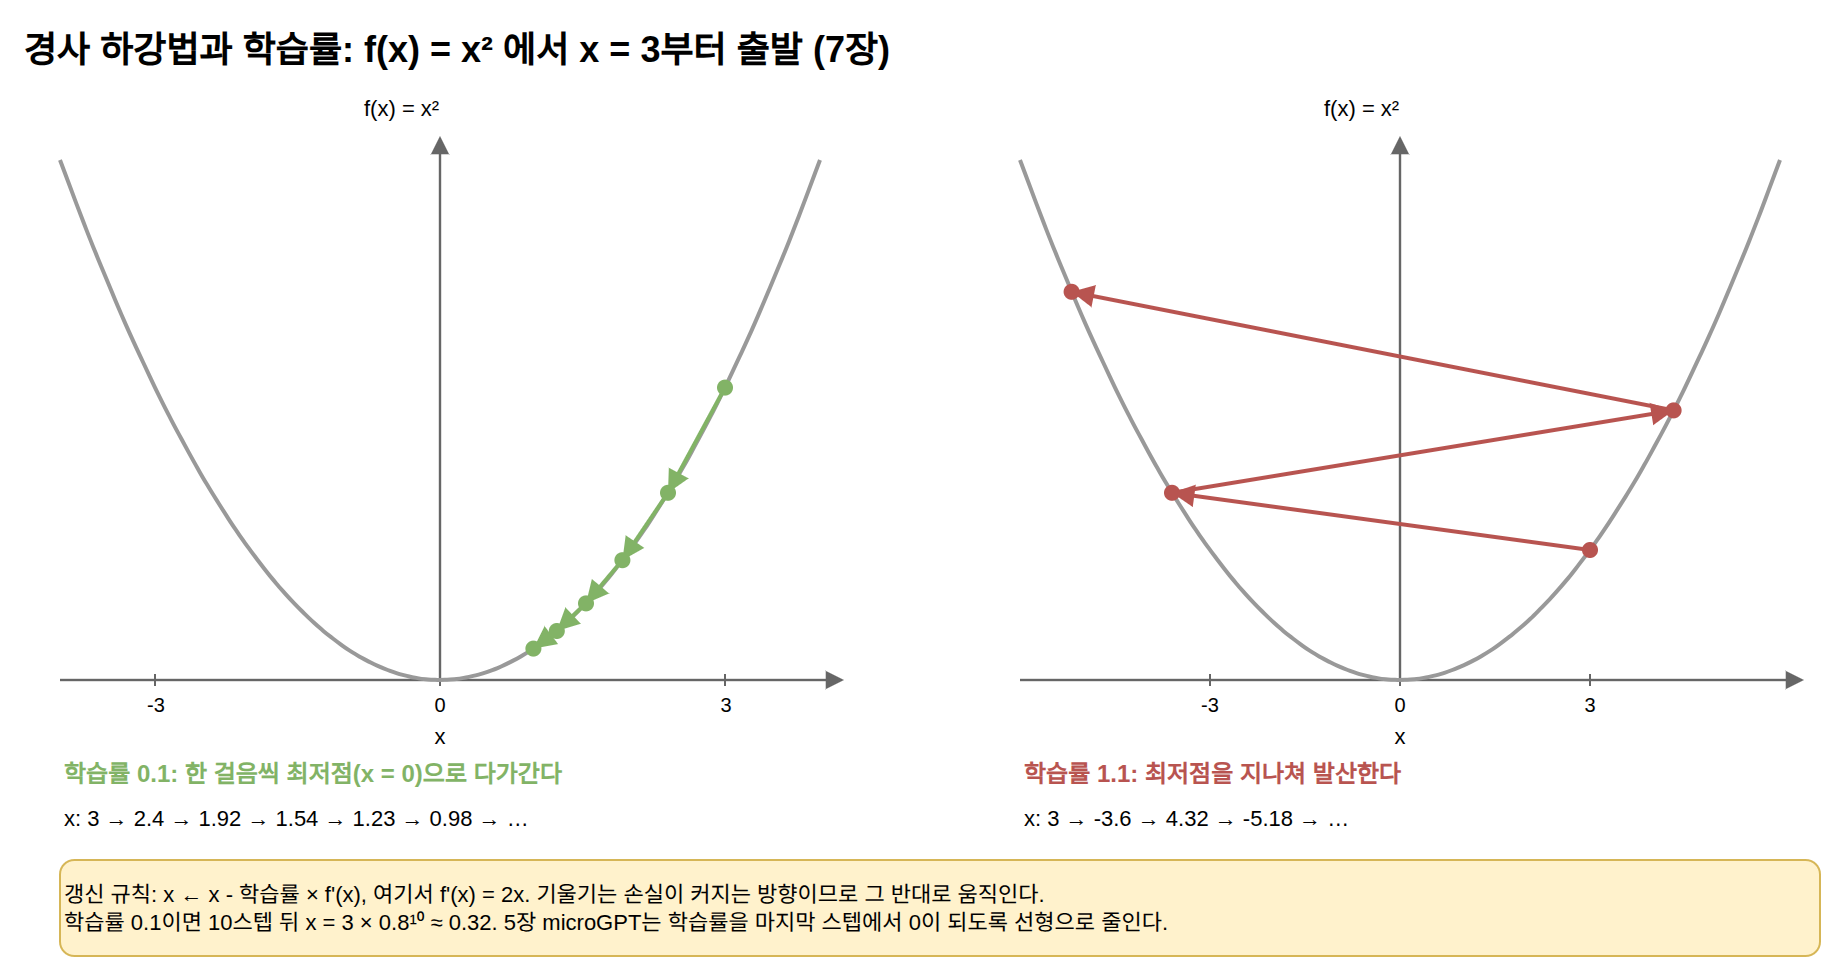

The diagram above was exported from draw.io. Its source (the exported page's mxGraphModel, read from the mxfile embedded in the PNG):
<mxGraphModel dx="1200" dy="800" grid="1" gridSize="10" guides="1" tooltips="1" connect="1" arrows="1" fold="1" page="1" pageScale="1" pageWidth="1000" pageHeight="470" math="0" shadow="0">
  <root>
    <mxCell id="0" />
    <mxCell id="1" parent="0" />
    <mxCell id="c1" value="경사 하강법과 학습률: f(x) = x² 에서 x = 3부터 출발 (7장)" style="text;html=1;fontSize=18;fontStyle=1;align=left;verticalAlign=middle;" vertex="1" parent="1">
      <mxGeometry x="40.0" y="20.0" width="900.0" height="30.0" as="geometry" />
    </mxCell>
    <mxCell id="c2" value="" style="edgeStyle=none;html=1;strokeColor=#666666;strokeWidth=1.2;endArrow=block;endFill=1;" edge="1" parent="1">
      <mxGeometry relative="1" as="geometry">
        <mxPoint x="60.0" y="350.0" as="sourcePoint" />
        <mxPoint x="452.0" y="350.0" as="targetPoint" />
        <Array as="points" />
      </mxGeometry>
    </mxCell>
    <mxCell id="c3" value="" style="edgeStyle=none;html=1;strokeColor=#666666;strokeWidth=1.2;endArrow=block;endFill=1;" edge="1" parent="1">
      <mxGeometry relative="1" as="geometry">
        <mxPoint x="250.0" y="350.0" as="sourcePoint" />
        <mxPoint x="250.0" y="78.0" as="targetPoint" />
        <Array as="points" />
      </mxGeometry>
    </mxCell>
    <mxCell id="c4" value="x" style="text;html=1;fontSize=11;align=center;verticalAlign=middle;whiteSpace=wrap;" vertex="1" parent="1">
      <mxGeometry x="100.0" y="368.0" width="300.0" height="20.0" as="geometry" />
    </mxCell>
    <mxCell id="c5" value="f(x) = x²" style="text;html=1;fontSize=11;align=left;verticalAlign=middle;whiteSpace=wrap;" vertex="1" parent="1">
      <mxGeometry x="210.0" y="54.0" width="240.0" height="20.0" as="geometry" />
    </mxCell>
    <mxCell id="c6" value="" style="edgeStyle=none;html=1;strokeColor=#666666;strokeWidth=1;endArrow=none;" edge="1" parent="1">
      <mxGeometry relative="1" as="geometry">
        <mxPoint x="107.5" y="347.0" as="sourcePoint" />
        <mxPoint x="107.5" y="353.0" as="targetPoint" />
        <Array as="points" />
      </mxGeometry>
    </mxCell>
    <mxCell id="c7" value="-3" style="text;html=1;fontSize=10;align=center;verticalAlign=middle;whiteSpace=wrap;" vertex="1" parent="1">
      <mxGeometry x="77.5" y="354.0" width="60.0" height="16.0" as="geometry" />
    </mxCell>
    <mxCell id="c8" value="" style="edgeStyle=none;html=1;strokeColor=#666666;strokeWidth=1;endArrow=none;" edge="1" parent="1">
      <mxGeometry relative="1" as="geometry">
        <mxPoint x="250.0" y="347.0" as="sourcePoint" />
        <mxPoint x="250.0" y="353.0" as="targetPoint" />
        <Array as="points" />
      </mxGeometry>
    </mxCell>
    <mxCell id="c9" value="0" style="text;html=1;fontSize=10;align=center;verticalAlign=middle;whiteSpace=wrap;" vertex="1" parent="1">
      <mxGeometry x="220.0" y="354.0" width="60.0" height="16.0" as="geometry" />
    </mxCell>
    <mxCell id="c10" value="" style="edgeStyle=none;html=1;strokeColor=#666666;strokeWidth=1;endArrow=none;" edge="1" parent="1">
      <mxGeometry relative="1" as="geometry">
        <mxPoint x="392.5" y="347.0" as="sourcePoint" />
        <mxPoint x="392.5" y="353.0" as="targetPoint" />
        <Array as="points" />
      </mxGeometry>
    </mxCell>
    <mxCell id="c11" value="3" style="text;html=1;fontSize=10;align=center;verticalAlign=middle;whiteSpace=wrap;" vertex="1" parent="1">
      <mxGeometry x="362.5" y="354.0" width="60.0" height="16.0" as="geometry" />
    </mxCell>
    <mxCell id="c12" value="" style="edgeStyle=none;html=1;strokeColor=#999999;strokeWidth=2;endArrow=none;" edge="1" parent="1">
      <mxGeometry relative="1" as="geometry">
        <mxPoint x="60.0" y="90.0" as="sourcePoint" />
        <mxPoint x="440.0" y="90.0" as="targetPoint" />
        <Array as="points">
          <mxPoint x="64.8" y="102.8" />
          <mxPoint x="69.5" y="115.3" />
          <mxPoint x="74.2" y="127.5" />
          <mxPoint x="79.0" y="139.4" />
          <mxPoint x="83.8" y="150.9" />
          <mxPoint x="88.5" y="162.2" />
          <mxPoint x="93.2" y="173.0" />
          <mxPoint x="98.0" y="183.6" />
          <mxPoint x="102.8" y="193.8" />
          <mxPoint x="107.5" y="203.8" />
          <mxPoint x="112.2" y="213.3" />
          <mxPoint x="117.0" y="222.6" />
          <mxPoint x="121.8" y="231.5" />
          <mxPoint x="126.5" y="240.1" />
          <mxPoint x="131.2" y="248.4" />
          <mxPoint x="136.0" y="256.4" />
          <mxPoint x="140.8" y="264.0" />
          <mxPoint x="145.5" y="271.4" />
          <mxPoint x="150.2" y="278.3" />
          <mxPoint x="155.0" y="285.0" />
          <mxPoint x="159.8" y="291.3" />
          <mxPoint x="164.5" y="297.4" />
          <mxPoint x="169.2" y="303.0" />
          <mxPoint x="174.0" y="308.4" />
          <mxPoint x="178.8" y="313.4" />
          <mxPoint x="183.5" y="318.1" />
          <mxPoint x="188.2" y="322.5" />
          <mxPoint x="193.0" y="326.6" />
          <mxPoint x="197.8" y="330.3" />
          <mxPoint x="202.5" y="333.8" />
          <mxPoint x="207.2" y="336.8" />
          <mxPoint x="212.0" y="339.6" />
          <mxPoint x="216.8" y="342.0" />
          <mxPoint x="221.5" y="344.1" />
          <mxPoint x="226.2" y="345.9" />
          <mxPoint x="231.0" y="347.4" />
          <mxPoint x="235.8" y="348.5" />
          <mxPoint x="240.5" y="349.4" />
          <mxPoint x="245.2" y="349.8" />
          <mxPoint x="250.0" y="350.0" />
          <mxPoint x="254.7" y="349.8" />
          <mxPoint x="259.5" y="349.4" />
          <mxPoint x="264.2" y="348.5" />
          <mxPoint x="269.0" y="347.4" />
          <mxPoint x="273.8" y="345.9" />
          <mxPoint x="278.5" y="344.2" />
          <mxPoint x="283.2" y="342.0" />
          <mxPoint x="288.0" y="339.6" />
          <mxPoint x="292.8" y="336.8" />
          <mxPoint x="297.5" y="333.8" />
          <mxPoint x="302.2" y="330.3" />
          <mxPoint x="307.0" y="326.6" />
          <mxPoint x="311.8" y="322.5" />
          <mxPoint x="316.5" y="318.1" />
          <mxPoint x="321.2" y="313.4" />
          <mxPoint x="326.0" y="308.4" />
          <mxPoint x="330.8" y="303.0" />
          <mxPoint x="335.5" y="297.4" />
          <mxPoint x="340.2" y="291.3" />
          <mxPoint x="345.0" y="285.0" />
          <mxPoint x="349.8" y="278.3" />
          <mxPoint x="354.5" y="271.4" />
          <mxPoint x="359.2" y="264.0" />
          <mxPoint x="364.0" y="256.4" />
          <mxPoint x="368.8" y="248.4" />
          <mxPoint x="373.5" y="240.2" />
          <mxPoint x="378.2" y="231.5" />
          <mxPoint x="383.0" y="222.6" />
          <mxPoint x="387.8" y="213.3" />
          <mxPoint x="392.5" y="203.8" />
          <mxPoint x="397.2" y="193.8" />
          <mxPoint x="402.0" y="183.6" />
          <mxPoint x="406.8" y="173.0" />
          <mxPoint x="411.5" y="162.1" />
          <mxPoint x="416.2" y="150.9" />
          <mxPoint x="421.0" y="139.4" />
          <mxPoint x="425.8" y="127.5" />
          <mxPoint x="430.5" y="115.3" />
          <mxPoint x="435.2" y="102.8" />
        </Array>
      </mxGeometry>
    </mxCell>
    <mxCell id="c13" value="" style="edgeStyle=none;html=1;strokeColor=#82b366;strokeWidth=2;endArrow=block;endFill=1;" edge="1" parent="1">
      <mxGeometry relative="1" as="geometry">
        <mxPoint x="392.5" y="203.8" as="sourcePoint" />
        <mxPoint x="364.0" y="256.4" as="targetPoint" />
        <Array as="points" />
      </mxGeometry>
    </mxCell>
    <mxCell id="c14" value="" style="edgeStyle=none;html=1;strokeColor=#82b366;strokeWidth=2;endArrow=block;endFill=1;" edge="1" parent="1">
      <mxGeometry relative="1" as="geometry">
        <mxPoint x="364.0" y="256.4" as="sourcePoint" />
        <mxPoint x="341.2" y="290.1" as="targetPoint" />
        <Array as="points" />
      </mxGeometry>
    </mxCell>
    <mxCell id="c15" value="" style="edgeStyle=none;html=1;strokeColor=#82b366;strokeWidth=2;endArrow=block;endFill=1;" edge="1" parent="1">
      <mxGeometry relative="1" as="geometry">
        <mxPoint x="341.2" y="290.1" as="sourcePoint" />
        <mxPoint x="323.0" y="311.7" as="targetPoint" />
        <Array as="points" />
      </mxGeometry>
    </mxCell>
    <mxCell id="c16" value="" style="edgeStyle=none;html=1;strokeColor=#82b366;strokeWidth=2;endArrow=block;endFill=1;" edge="1" parent="1">
      <mxGeometry relative="1" as="geometry">
        <mxPoint x="323.0" y="311.7" as="sourcePoint" />
        <mxPoint x="308.4" y="325.5" as="targetPoint" />
        <Array as="points" />
      </mxGeometry>
    </mxCell>
    <mxCell id="c17" value="" style="edgeStyle=none;html=1;strokeColor=#82b366;strokeWidth=2;endArrow=block;endFill=1;" edge="1" parent="1">
      <mxGeometry relative="1" as="geometry">
        <mxPoint x="308.4" y="325.5" as="sourcePoint" />
        <mxPoint x="296.7" y="334.3" as="targetPoint" />
        <Array as="points" />
      </mxGeometry>
    </mxCell>
    <mxCell id="c18" value="" style="ellipse;fillColor=#82b366;strokeColor=none;" vertex="1" parent="1">
      <mxGeometry x="388.5" y="199.8" width="8.0" height="8.0" as="geometry" />
    </mxCell>
    <mxCell id="c19" value="" style="ellipse;fillColor=#82b366;strokeColor=none;" vertex="1" parent="1">
      <mxGeometry x="360.0" y="252.4" width="8.0" height="8.0" as="geometry" />
    </mxCell>
    <mxCell id="c20" value="" style="ellipse;fillColor=#82b366;strokeColor=none;" vertex="1" parent="1">
      <mxGeometry x="337.2" y="286.1" width="8.0" height="8.0" as="geometry" />
    </mxCell>
    <mxCell id="c21" value="" style="ellipse;fillColor=#82b366;strokeColor=none;" vertex="1" parent="1">
      <mxGeometry x="319.0" y="307.7" width="8.0" height="8.0" as="geometry" />
    </mxCell>
    <mxCell id="c22" value="" style="ellipse;fillColor=#82b366;strokeColor=none;" vertex="1" parent="1">
      <mxGeometry x="304.4" y="321.5" width="8.0" height="8.0" as="geometry" />
    </mxCell>
    <mxCell id="c23" value="" style="ellipse;fillColor=#82b366;strokeColor=none;" vertex="1" parent="1">
      <mxGeometry x="292.7" y="330.3" width="8.0" height="8.0" as="geometry" />
    </mxCell>
    <mxCell id="c24" value="학습률 0.1: 한 걸음씩 최저점(x = 0)으로 다가간다" style="text;html=1;fontSize=12;align=left;verticalAlign=middle;whiteSpace=wrap;fontStyle=1;fontColor=#82b366;" vertex="1" parent="1">
      <mxGeometry x="60.0" y="385.0" width="400.0" height="24.0" as="geometry" />
    </mxCell>
    <mxCell id="c25" value="x: 3 → 2.4 → 1.92 → 1.54 → 1.23 → 0.98 → …" style="text;html=1;fontSize=11;align=left;verticalAlign=middle;whiteSpace=wrap;" vertex="1" parent="1">
      <mxGeometry x="60.0" y="408.0" width="400.0" height="22.0" as="geometry" />
    </mxCell>
    <mxCell id="c26" value="" style="edgeStyle=none;html=1;strokeColor=#666666;strokeWidth=1.2;endArrow=block;endFill=1;" edge="1" parent="1">
      <mxGeometry relative="1" as="geometry">
        <mxPoint x="540.0" y="350.0" as="sourcePoint" />
        <mxPoint x="932.0" y="350.0" as="targetPoint" />
        <Array as="points" />
      </mxGeometry>
    </mxCell>
    <mxCell id="c27" value="" style="edgeStyle=none;html=1;strokeColor=#666666;strokeWidth=1.2;endArrow=block;endFill=1;" edge="1" parent="1">
      <mxGeometry relative="1" as="geometry">
        <mxPoint x="730.0" y="350.0" as="sourcePoint" />
        <mxPoint x="730.0" y="78.0" as="targetPoint" />
        <Array as="points" />
      </mxGeometry>
    </mxCell>
    <mxCell id="c28" value="x" style="text;html=1;fontSize=11;align=center;verticalAlign=middle;whiteSpace=wrap;" vertex="1" parent="1">
      <mxGeometry x="580.0" y="368.0" width="300.0" height="20.0" as="geometry" />
    </mxCell>
    <mxCell id="c29" value="f(x) = x²" style="text;html=1;fontSize=11;align=left;verticalAlign=middle;whiteSpace=wrap;" vertex="1" parent="1">
      <mxGeometry x="690.0" y="54.0" width="240.0" height="20.0" as="geometry" />
    </mxCell>
    <mxCell id="c30" value="" style="edgeStyle=none;html=1;strokeColor=#666666;strokeWidth=1;endArrow=none;" edge="1" parent="1">
      <mxGeometry relative="1" as="geometry">
        <mxPoint x="635.0" y="347.0" as="sourcePoint" />
        <mxPoint x="635.0" y="353.0" as="targetPoint" />
        <Array as="points" />
      </mxGeometry>
    </mxCell>
    <mxCell id="c31" value="-3" style="text;html=1;fontSize=10;align=center;verticalAlign=middle;whiteSpace=wrap;" vertex="1" parent="1">
      <mxGeometry x="605.0" y="354.0" width="60.0" height="16.0" as="geometry" />
    </mxCell>
    <mxCell id="c32" value="" style="edgeStyle=none;html=1;strokeColor=#666666;strokeWidth=1;endArrow=none;" edge="1" parent="1">
      <mxGeometry relative="1" as="geometry">
        <mxPoint x="730.0" y="347.0" as="sourcePoint" />
        <mxPoint x="730.0" y="353.0" as="targetPoint" />
        <Array as="points" />
      </mxGeometry>
    </mxCell>
    <mxCell id="c33" value="0" style="text;html=1;fontSize=10;align=center;verticalAlign=middle;whiteSpace=wrap;" vertex="1" parent="1">
      <mxGeometry x="700.0" y="354.0" width="60.0" height="16.0" as="geometry" />
    </mxCell>
    <mxCell id="c34" value="" style="edgeStyle=none;html=1;strokeColor=#666666;strokeWidth=1;endArrow=none;" edge="1" parent="1">
      <mxGeometry relative="1" as="geometry">
        <mxPoint x="825.0" y="347.0" as="sourcePoint" />
        <mxPoint x="825.0" y="353.0" as="targetPoint" />
        <Array as="points" />
      </mxGeometry>
    </mxCell>
    <mxCell id="c35" value="3" style="text;html=1;fontSize=10;align=center;verticalAlign=middle;whiteSpace=wrap;" vertex="1" parent="1">
      <mxGeometry x="795.0" y="354.0" width="60.0" height="16.0" as="geometry" />
    </mxCell>
    <mxCell id="c36" value="" style="edgeStyle=none;html=1;strokeColor=#999999;strokeWidth=2;endArrow=none;" edge="1" parent="1">
      <mxGeometry relative="1" as="geometry">
        <mxPoint x="540.0" y="90.0" as="sourcePoint" />
        <mxPoint x="920.0" y="90.0" as="targetPoint" />
        <Array as="points">
          <mxPoint x="544.8" y="102.8" />
          <mxPoint x="549.5" y="115.3" />
          <mxPoint x="554.2" y="127.5" />
          <mxPoint x="559.0" y="139.4" />
          <mxPoint x="563.8" y="150.9" />
          <mxPoint x="568.5" y="162.2" />
          <mxPoint x="573.2" y="173.0" />
          <mxPoint x="578.0" y="183.6" />
          <mxPoint x="582.8" y="193.8" />
          <mxPoint x="587.5" y="203.8" />
          <mxPoint x="592.2" y="213.3" />
          <mxPoint x="597.0" y="222.6" />
          <mxPoint x="601.8" y="231.5" />
          <mxPoint x="606.5" y="240.2" />
          <mxPoint x="611.2" y="248.4" />
          <mxPoint x="616.0" y="256.4" />
          <mxPoint x="620.8" y="264.0" />
          <mxPoint x="625.5" y="271.4" />
          <mxPoint x="630.2" y="278.3" />
          <mxPoint x="635.0" y="285.0" />
          <mxPoint x="639.8" y="291.3" />
          <mxPoint x="644.5" y="297.4" />
          <mxPoint x="649.2" y="303.0" />
          <mxPoint x="654.0" y="308.4" />
          <mxPoint x="658.8" y="313.4" />
          <mxPoint x="663.5" y="318.1" />
          <mxPoint x="668.2" y="322.5" />
          <mxPoint x="673.0" y="326.6" />
          <mxPoint x="677.8" y="330.3" />
          <mxPoint x="682.5" y="333.8" />
          <mxPoint x="687.2" y="336.8" />
          <mxPoint x="692.0" y="339.6" />
          <mxPoint x="696.8" y="342.0" />
          <mxPoint x="701.5" y="344.1" />
          <mxPoint x="706.2" y="345.9" />
          <mxPoint x="711.0" y="347.4" />
          <mxPoint x="715.8" y="348.5" />
          <mxPoint x="720.5" y="349.4" />
          <mxPoint x="725.2" y="349.8" />
          <mxPoint x="730.0" y="350.0" />
          <mxPoint x="734.8" y="349.8" />
          <mxPoint x="739.5" y="349.4" />
          <mxPoint x="744.2" y="348.5" />
          <mxPoint x="749.0" y="347.4" />
          <mxPoint x="753.8" y="345.9" />
          <mxPoint x="758.5" y="344.1" />
          <mxPoint x="763.2" y="342.0" />
          <mxPoint x="768.0" y="339.6" />
          <mxPoint x="772.8" y="336.8" />
          <mxPoint x="777.5" y="333.8" />
          <mxPoint x="782.2" y="330.3" />
          <mxPoint x="787.0" y="326.6" />
          <mxPoint x="791.8" y="322.5" />
          <mxPoint x="796.5" y="318.2" />
          <mxPoint x="801.2" y="313.4" />
          <mxPoint x="806.0" y="308.4" />
          <mxPoint x="810.8" y="303.0" />
          <mxPoint x="815.5" y="297.4" />
          <mxPoint x="820.2" y="291.3" />
          <mxPoint x="825.0" y="285.0" />
          <mxPoint x="829.8" y="278.3" />
          <mxPoint x="834.5" y="271.3" />
          <mxPoint x="839.2" y="264.0" />
          <mxPoint x="844.0" y="256.4" />
          <mxPoint x="848.8" y="248.4" />
          <mxPoint x="853.5" y="240.1" />
          <mxPoint x="858.2" y="231.5" />
          <mxPoint x="863.0" y="222.6" />
          <mxPoint x="867.8" y="213.3" />
          <mxPoint x="872.5" y="203.8" />
          <mxPoint x="877.2" y="193.8" />
          <mxPoint x="882.0" y="183.6" />
          <mxPoint x="886.8" y="173.0" />
          <mxPoint x="891.5" y="162.2" />
          <mxPoint x="896.2" y="150.9" />
          <mxPoint x="901.0" y="139.4" />
          <mxPoint x="905.8" y="127.5" />
          <mxPoint x="910.5" y="115.4" />
          <mxPoint x="915.2" y="102.8" />
        </Array>
      </mxGeometry>
    </mxCell>
    <mxCell id="c37" value="" style="edgeStyle=none;html=1;strokeColor=#b85450;strokeWidth=2;endArrow=block;endFill=1;" edge="1" parent="1">
      <mxGeometry relative="1" as="geometry">
        <mxPoint x="825.0" y="285.0" as="sourcePoint" />
        <mxPoint x="616.0" y="256.4" as="targetPoint" />
        <Array as="points" />
      </mxGeometry>
    </mxCell>
    <mxCell id="c38" value="" style="edgeStyle=none;html=1;strokeColor=#b85450;strokeWidth=2;endArrow=block;endFill=1;" edge="1" parent="1">
      <mxGeometry relative="1" as="geometry">
        <mxPoint x="616.0" y="256.4" as="sourcePoint" />
        <mxPoint x="866.8" y="215.2" as="targetPoint" />
        <Array as="points" />
      </mxGeometry>
    </mxCell>
    <mxCell id="c39" value="" style="edgeStyle=none;html=1;strokeColor=#b85450;strokeWidth=2;endArrow=block;endFill=1;" edge="1" parent="1">
      <mxGeometry relative="1" as="geometry">
        <mxPoint x="866.8" y="215.2" as="sourcePoint" />
        <mxPoint x="565.8" y="155.9" as="targetPoint" />
        <Array as="points" />
      </mxGeometry>
    </mxCell>
    <mxCell id="c40" value="" style="ellipse;fillColor=#b85450;strokeColor=none;" vertex="1" parent="1">
      <mxGeometry x="821.0" y="281.0" width="8.0" height="8.0" as="geometry" />
    </mxCell>
    <mxCell id="c41" value="" style="ellipse;fillColor=#b85450;strokeColor=none;" vertex="1" parent="1">
      <mxGeometry x="612.0" y="252.4" width="8.0" height="8.0" as="geometry" />
    </mxCell>
    <mxCell id="c42" value="" style="ellipse;fillColor=#b85450;strokeColor=none;" vertex="1" parent="1">
      <mxGeometry x="862.8" y="211.2" width="8.0" height="8.0" as="geometry" />
    </mxCell>
    <mxCell id="c43" value="" style="ellipse;fillColor=#b85450;strokeColor=none;" vertex="1" parent="1">
      <mxGeometry x="561.8" y="151.9" width="8.0" height="8.0" as="geometry" />
    </mxCell>
    <mxCell id="c44" value="학습률 1.1: 최저점을 지나쳐 발산한다" style="text;html=1;fontSize=12;align=left;verticalAlign=middle;whiteSpace=wrap;fontStyle=1;fontColor=#b85450;" vertex="1" parent="1">
      <mxGeometry x="540.0" y="385.0" width="400.0" height="24.0" as="geometry" />
    </mxCell>
    <mxCell id="c45" value="x: 3 → -3.6 → 4.32 → -5.18 → …" style="text;html=1;fontSize=11;align=left;verticalAlign=middle;whiteSpace=wrap;" vertex="1" parent="1">
      <mxGeometry x="540.0" y="408.0" width="400.0" height="22.0" as="geometry" />
    </mxCell>
    <mxCell id="c46" value="갱신 규칙: x ← x - 학습률 × f'(x),  여기서 f'(x) = 2x. 기울기는 손실이 커지는 방향이므로 그 반대로 움직인다.&lt;br&gt;학습률 0.1이면 10스텝 뒤 x = 3 × 0.8¹⁰ ≈ 0.32. 5장 microGPT는 학습률을 마지막 스텝에서 0이 되도록 선형으로 줄인다." style="rounded=1;whiteSpace=wrap;html=1;fillColor=#fff2cc;strokeColor=#d6b656;fontSize=11;align=left;" vertex="1" parent="1">
      <mxGeometry x="60.0" y="440.0" width="880.0" height="48.0" as="geometry" />
    </mxCell>
  </root>
</mxGraphModel>